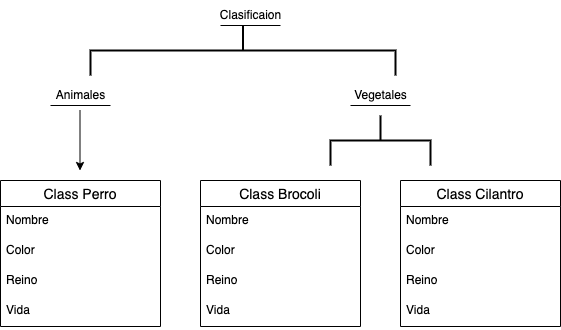

The diagram above was exported from draw.io. Its source (the exported page's mxGraphModel, read from the mxfile embedded in the PNG):
<mxGraphModel dx="946" dy="515" grid="1" gridSize="10" guides="1" tooltips="1" connect="1" arrows="1" fold="1" page="1" pageScale="1" pageWidth="827" pageHeight="1169" math="0" shadow="0">
  <root>
    <mxCell id="0" />
    <mxCell id="1" parent="0" />
    <mxCell id="raExHqFttaXmjqevQlVF-29" value="Class Brocoli" style="swimlane;fontStyle=0;childLayout=stackLayout;horizontal=1;startSize=26;horizontalStack=0;resizeParent=1;resizeParentMax=0;resizeLast=0;collapsible=1;marginBottom=0;align=center;fontSize=14;" vertex="1" parent="1">
      <mxGeometry x="360" y="200" width="160" height="146" as="geometry" />
    </mxCell>
    <mxCell id="raExHqFttaXmjqevQlVF-30" value="Nombre" style="text;strokeColor=none;fillColor=none;spacingLeft=4;spacingRight=4;overflow=hidden;rotatable=0;points=[[0,0.5],[1,0.5]];portConstraint=eastwest;fontSize=12;" vertex="1" parent="raExHqFttaXmjqevQlVF-29">
      <mxGeometry y="26" width="160" height="30" as="geometry" />
    </mxCell>
    <mxCell id="raExHqFttaXmjqevQlVF-31" value="Color" style="text;strokeColor=none;fillColor=none;spacingLeft=4;spacingRight=4;overflow=hidden;rotatable=0;points=[[0,0.5],[1,0.5]];portConstraint=eastwest;fontSize=12;" vertex="1" parent="raExHqFttaXmjqevQlVF-29">
      <mxGeometry y="56" width="160" height="30" as="geometry" />
    </mxCell>
    <mxCell id="raExHqFttaXmjqevQlVF-32" value="Reino" style="text;strokeColor=none;fillColor=none;spacingLeft=4;spacingRight=4;overflow=hidden;rotatable=0;points=[[0,0.5],[1,0.5]];portConstraint=eastwest;fontSize=12;" vertex="1" parent="raExHqFttaXmjqevQlVF-29">
      <mxGeometry y="86" width="160" height="30" as="geometry" />
    </mxCell>
    <mxCell id="raExHqFttaXmjqevQlVF-42" value="Vida" style="text;strokeColor=none;fillColor=none;spacingLeft=4;spacingRight=4;overflow=hidden;rotatable=0;points=[[0,0.5],[1,0.5]];portConstraint=eastwest;fontSize=12;" vertex="1" parent="raExHqFttaXmjqevQlVF-29">
      <mxGeometry y="116" width="160" height="30" as="geometry" />
    </mxCell>
    <mxCell id="raExHqFttaXmjqevQlVF-33" value="Class Perro" style="swimlane;fontStyle=0;childLayout=stackLayout;horizontal=1;startSize=26;horizontalStack=0;resizeParent=1;resizeParentMax=0;resizeLast=0;collapsible=1;marginBottom=0;align=center;fontSize=14;" vertex="1" parent="1">
      <mxGeometry x="160" y="200" width="160" height="146" as="geometry" />
    </mxCell>
    <mxCell id="raExHqFttaXmjqevQlVF-34" value="Nombre" style="text;strokeColor=none;fillColor=none;spacingLeft=4;spacingRight=4;overflow=hidden;rotatable=0;points=[[0,0.5],[1,0.5]];portConstraint=eastwest;fontSize=12;" vertex="1" parent="raExHqFttaXmjqevQlVF-33">
      <mxGeometry y="26" width="160" height="30" as="geometry" />
    </mxCell>
    <mxCell id="raExHqFttaXmjqevQlVF-35" value="Color" style="text;strokeColor=none;fillColor=none;spacingLeft=4;spacingRight=4;overflow=hidden;rotatable=0;points=[[0,0.5],[1,0.5]];portConstraint=eastwest;fontSize=12;" vertex="1" parent="raExHqFttaXmjqevQlVF-33">
      <mxGeometry y="56" width="160" height="30" as="geometry" />
    </mxCell>
    <mxCell id="raExHqFttaXmjqevQlVF-36" value="Reino" style="text;strokeColor=none;fillColor=none;spacingLeft=4;spacingRight=4;overflow=hidden;rotatable=0;points=[[0,0.5],[1,0.5]];portConstraint=eastwest;fontSize=12;" vertex="1" parent="raExHqFttaXmjqevQlVF-33">
      <mxGeometry y="86" width="160" height="30" as="geometry" />
    </mxCell>
    <mxCell id="raExHqFttaXmjqevQlVF-41" value="Vida" style="text;strokeColor=none;fillColor=none;spacingLeft=4;spacingRight=4;overflow=hidden;rotatable=0;points=[[0,0.5],[1,0.5]];portConstraint=eastwest;fontSize=12;" vertex="1" parent="raExHqFttaXmjqevQlVF-33">
      <mxGeometry y="116" width="160" height="30" as="geometry" />
    </mxCell>
    <mxCell id="raExHqFttaXmjqevQlVF-37" value="Class Cilantro" style="swimlane;fontStyle=0;childLayout=stackLayout;horizontal=1;startSize=26;horizontalStack=0;resizeParent=1;resizeParentMax=0;resizeLast=0;collapsible=1;marginBottom=0;align=center;fontSize=14;" vertex="1" parent="1">
      <mxGeometry x="560" y="200" width="160" height="146" as="geometry" />
    </mxCell>
    <mxCell id="raExHqFttaXmjqevQlVF-38" value="Nombre" style="text;strokeColor=none;fillColor=none;spacingLeft=4;spacingRight=4;overflow=hidden;rotatable=0;points=[[0,0.5],[1,0.5]];portConstraint=eastwest;fontSize=12;" vertex="1" parent="raExHqFttaXmjqevQlVF-37">
      <mxGeometry y="26" width="160" height="30" as="geometry" />
    </mxCell>
    <mxCell id="raExHqFttaXmjqevQlVF-39" value="Color" style="text;strokeColor=none;fillColor=none;spacingLeft=4;spacingRight=4;overflow=hidden;rotatable=0;points=[[0,0.5],[1,0.5]];portConstraint=eastwest;fontSize=12;" vertex="1" parent="raExHqFttaXmjqevQlVF-37">
      <mxGeometry y="56" width="160" height="30" as="geometry" />
    </mxCell>
    <mxCell id="raExHqFttaXmjqevQlVF-40" value="Reino" style="text;strokeColor=none;fillColor=none;spacingLeft=4;spacingRight=4;overflow=hidden;rotatable=0;points=[[0,0.5],[1,0.5]];portConstraint=eastwest;fontSize=12;" vertex="1" parent="raExHqFttaXmjqevQlVF-37">
      <mxGeometry y="86" width="160" height="30" as="geometry" />
    </mxCell>
    <mxCell id="raExHqFttaXmjqevQlVF-43" value="Vida" style="text;strokeColor=none;fillColor=none;spacingLeft=4;spacingRight=4;overflow=hidden;rotatable=0;points=[[0,0.5],[1,0.5]];portConstraint=eastwest;fontSize=12;" vertex="1" parent="raExHqFttaXmjqevQlVF-37">
      <mxGeometry y="116" width="160" height="30" as="geometry" />
    </mxCell>
    <mxCell id="raExHqFttaXmjqevQlVF-44" value="" style="line;strokeWidth=1;rotatable=0;dashed=0;labelPosition=right;align=left;verticalAlign=middle;spacingTop=0;spacingLeft=6;points=[];portConstraint=eastwest;" vertex="1" parent="1">
      <mxGeometry x="210" y="120" width="60" height="10" as="geometry" />
    </mxCell>
    <mxCell id="raExHqFttaXmjqevQlVF-45" value="Animales" style="text;html=1;align=center;verticalAlign=middle;resizable=0;points=[];autosize=1;strokeColor=none;fillColor=none;" vertex="1" parent="1">
      <mxGeometry x="205" y="100" width="70" height="30" as="geometry" />
    </mxCell>
    <mxCell id="raExHqFttaXmjqevQlVF-47" value="" style="endArrow=classic;html=1;rounded=0;" edge="1" parent="1">
      <mxGeometry width="50" height="50" relative="1" as="geometry">
        <mxPoint x="239.5" y="130" as="sourcePoint" />
        <mxPoint x="239.5" y="190" as="targetPoint" />
      </mxGeometry>
    </mxCell>
    <mxCell id="raExHqFttaXmjqevQlVF-48" value="" style="line;strokeWidth=1;rotatable=0;dashed=0;labelPosition=right;align=left;verticalAlign=middle;spacingTop=0;spacingLeft=6;points=[];portConstraint=eastwest;" vertex="1" parent="1">
      <mxGeometry x="510" y="120" width="60" height="10" as="geometry" />
    </mxCell>
    <mxCell id="raExHqFttaXmjqevQlVF-49" value="Vegetales" style="text;html=1;align=center;verticalAlign=middle;resizable=0;points=[];autosize=1;strokeColor=none;fillColor=none;" vertex="1" parent="1">
      <mxGeometry x="500" y="100" width="80" height="30" as="geometry" />
    </mxCell>
    <mxCell id="raExHqFttaXmjqevQlVF-50" value="" style="strokeWidth=2;html=1;shape=mxgraph.flowchart.annotation_2;align=left;labelPosition=right;pointerEvents=1;rotation=90;" vertex="1" parent="1">
      <mxGeometry x="515" y="110" width="50" height="100" as="geometry" />
    </mxCell>
    <mxCell id="raExHqFttaXmjqevQlVF-51" value="" style="line;strokeWidth=1;rotatable=0;dashed=0;labelPosition=right;align=left;verticalAlign=middle;spacingTop=0;spacingLeft=6;points=[];portConstraint=eastwest;" vertex="1" parent="1">
      <mxGeometry x="380" y="40" width="60" height="10" as="geometry" />
    </mxCell>
    <mxCell id="raExHqFttaXmjqevQlVF-52" value="Clasificaion" style="text;html=1;align=center;verticalAlign=middle;resizable=0;points=[];autosize=1;strokeColor=none;fillColor=none;" vertex="1" parent="1">
      <mxGeometry x="370" y="20" width="80" height="30" as="geometry" />
    </mxCell>
    <mxCell id="raExHqFttaXmjqevQlVF-53" value="" style="strokeWidth=2;html=1;shape=mxgraph.flowchart.annotation_2;align=left;labelPosition=right;pointerEvents=1;rotation=90;" vertex="1" parent="1">
      <mxGeometry x="377.5" y="-82.5" width="50" height="305" as="geometry" />
    </mxCell>
  </root>
</mxGraphModel>